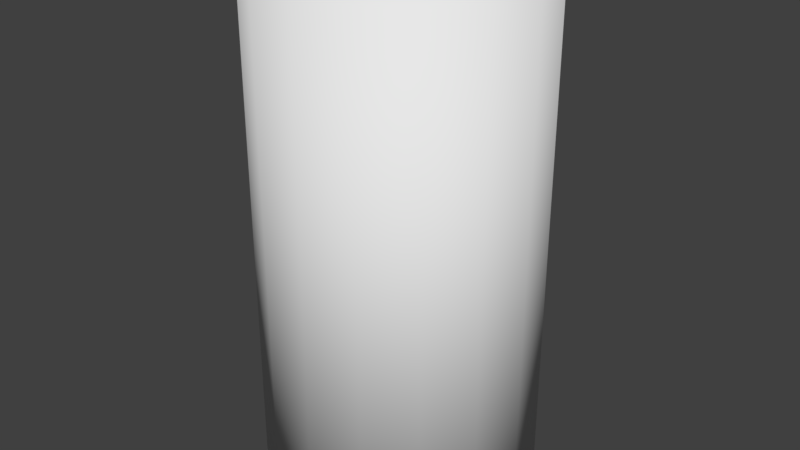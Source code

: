 # Source: physbox.blend  (saved by Blender 2.78.0; exported with 4.5.12 LTS)
import bpy
from mathutils import Matrix  # noqa: F401  (used for matrix-valued properties, if any)

bpy.ops.wm.read_factory_settings(use_empty=True)
scene = bpy.context.scene
scene.name = 'tnt'

# ---- collections
col_collection_1 = bpy.data.collections.new('Collection 1'); scene.collection.children.link(col_collection_1)

# ---- materials (node trees are filled in below, after node groups)
mat_phy = bpy.data.materials.new('phy')
mat_phy.alpha_threshold = 0.0
mat_phy.use_transparent_shadow = False
mat_phy.roughness = 0.5

# ---- material node trees

# ---- world
world_world = bpy.data.worlds.new('World'); scene.world = world_world
world_world.color = (0.05088, 0.05088, 0.05088)
world_world.use_sun_shadow = False
world_world.sun_shadow_jitter_overblur = 0.0
world_world.cycles.sampling_method = 'MANUAL'

# ---- meshes
me_cylinder = bpy.data.meshes.new('Cylinder')
me_cylinder.from_pydata([(0.5989, 4.7, -0.8329), (0.5989, 4.7, 17.29), (2.536, 4.342, -0.8329), (2.536, 4.342, 17.29), (4.178, 3.323, -0.8329), (4.178, 3.323, 17.29), (5.275, 1.799, -0.8329), (5.275, 1.799, 17.29), (5.66, -1.227e-07, -0.8329), (5.66, -1.227e-07, 17.29), (5.275, -1.799, -0.8329), (5.275, -1.799, 17.29), (4.178, -3.323, -0.8329), (4.178, -3.323, 17.29), (2.536, -4.342, -0.8329), (2.536, -4.342, 17.29), (0.5989, -4.7, -0.8329), (0.5989, -4.7, 17.29), (-1.338, -4.342, -0.8329), (-1.338, -4.342, 17.29), (-2.98, -3.323, -0.8329), (-2.98, -3.323, 17.29), (-4.077, -1.799, -0.8329), (-4.077, -1.799, 17.29), (-4.463, 1.387e-07, -0.8329), (-4.463, 1.387e-07, 17.29), (-4.077, 1.799, -0.8329), (-4.077, 1.799, 17.29), (-2.98, 3.323, -0.8329), (-2.98, 3.323, 17.29), (-1.338, 4.342, -0.8329), (-1.338, 4.342, 17.29)], [], [(0, 1, 3, 2), (2, 3, 5, 4), (4, 5, 7, 6), (6, 7, 9, 8), (8, 9, 11, 10), (10, 11, 13, 12), (12, 13, 15, 14), (14, 15, 17, 16), (16, 17, 19, 18), (18, 19, 21, 20), (20, 21, 23, 22), (22, 23, 25, 24), (24, 25, 27, 26), (26, 27, 29, 28), (3, 1, 31, 29, 27, 25, 23, 21, 19, 17, 15, 13, 11, 9, 7, 5), (28, 29, 31, 30), (30, 31, 1, 0), (0, 2, 4, 6, 8, 10, 12, 14, 16, 18, 20, 22, 24, 26, 28, 30)])
me_cylinder.polygons.foreach_set('use_smooth', [True] * 18)
me_cylinder.materials.append(mat_phy)
me_cylinder.use_remesh_preserve_volume = False
me_cylinder.use_remesh_preserve_attributes = False
me_cylinder.use_mirror_vertex_groups = False
me_cylinder.use_paint_bone_selection = False
me_cylinder.use_paint_mask_vertex = True
me_cylinder.update()
arm_tnt_skeleton = bpy.data.armatures.new('tnt_skeleton')  # bones are not reproduced

# ---- objects
ob_tnt_skeleton = bpy.data.objects.new('tnt_skeleton', arm_tnt_skeleton)
ob_physbox = bpy.data.objects.new('physbox', me_cylinder)

# ---- transforms, parenting, visibility, modifiers, constraints
ob_tnt_skeleton.location = (0.0, 0.0, 0.0)
ob_tnt_skeleton.show_in_front = True
ob_tnt_skeleton.lineart.crease_threshold = 0.0
ob_physbox.parent = ob_tnt_skeleton
ob_physbox.location = (0.0, 0.0, 0.0)
ob_physbox.lineart.crease_threshold = 0.0
_vg = ob_physbox.vertex_groups.new(name='Line02')
_vg.add([0, 1, 2, 3, 4, 5, 6, 7, 8, 9, 10, 11, 12, 13, 14, 15, 16, 17, 18, 19, 20, 21, 22, 23, 24, 25, 26, 27, 28, 29, 30, 31], 1.0, 'REPLACE')
_m = ob_physbox.modifiers.new('Armature', 'ARMATURE')
_m.object = ob_tnt_skeleton

# ---- collection membership
col_collection_1.objects.link(ob_tnt_skeleton)
col_collection_1.objects.link(ob_physbox)

# ---- scene / render settings (as saved in the file)
scene.frame_start = 1; scene.frame_end = 250; scene.frame_set(0)
scene.render.engine = 'BLENDER_EEVEE_NEXT'
scene.render.resolution_percentage = 50
scene.render.dither_intensity = 0.0
scene.cycles.use_denoising = False
scene.cycles.samples = 128
scene.cycles.sampling_pattern = 'TABULATED_SOBOL'
scene.cycles.light_sampling_threshold = 0.0
scene.cycles.use_adaptive_sampling = False
scene.cycles.use_light_tree = False
scene.cycles.blur_glossy = 0.0
scene.cycles.sample_clamp_indirect = 0.0
scene.view_settings.view_transform = 'Standard'
bpy.context.view_layer.update()

# ---- added for rendering (the .blend has no active camera and no usable light): camera, sun
cam_auto = bpy.data.cameras.new('AutoCamera')
cam_auto.lens = 50.0
cam_auto.sensor_width = 36.0
cam_auto.clip_end = 1000.0
ob_auto_camera = bpy.data.objects.new('AutoCamera', cam_auto)
scene.collection.objects.link(ob_auto_camera)
ob_auto_camera.location = (21.6853, -25.3037, 25.0995)
ob_auto_camera.rotation_euler = (1.09748, -7.21219e-08, 0.694738)
scene.camera = ob_auto_camera
light_auto_sun = bpy.data.lights.new('AutoSun', 'SUN')
light_auto_sun.energy = 3.0
light_auto_sun.angle = 0.0523599
ob_auto_sun = bpy.data.objects.new('AutoSun', light_auto_sun)
scene.collection.objects.link(ob_auto_sun)
ob_auto_sun.rotation_euler = (0.872665, 0.174533, 0.523599)
bpy.context.view_layer.update()
